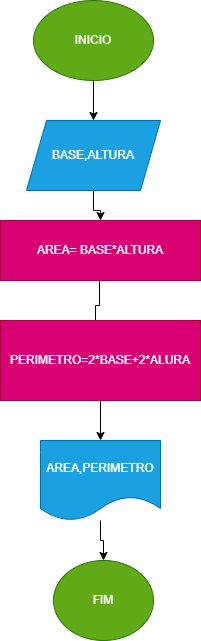

The diagram above was exported from draw.io. Its source (the exported page's mxGraphModel, read from the mxfile embedded in the PNG):
<mxGraphModel dx="1114" dy="616" grid="1" gridSize="10" guides="1" tooltips="1" connect="1" arrows="1" fold="1" page="1" pageScale="1" pageWidth="827" pageHeight="1169" math="0" shadow="0">
  <root>
    <mxCell id="0" />
    <mxCell id="1" parent="0" />
    <mxCell id="RCG0Ldba7MKDxuzJE9XA-3" value="" style="edgeStyle=orthogonalEdgeStyle;rounded=0;orthogonalLoop=1;jettySize=auto;html=1;" edge="1" parent="1" source="RCG0Ldba7MKDxuzJE9XA-1" target="RCG0Ldba7MKDxuzJE9XA-2">
      <mxGeometry relative="1" as="geometry" />
    </mxCell>
    <mxCell id="RCG0Ldba7MKDxuzJE9XA-1" value="INICIO" style="ellipse;whiteSpace=wrap;html=1;fillColor=#60a917;fontColor=#ffffff;strokeColor=#2D7600;" vertex="1" parent="1">
      <mxGeometry x="354" y="50" width="120" height="80" as="geometry" />
    </mxCell>
    <mxCell id="RCG0Ldba7MKDxuzJE9XA-5" value="" style="edgeStyle=orthogonalEdgeStyle;rounded=0;orthogonalLoop=1;jettySize=auto;html=1;" edge="1" parent="1" source="RCG0Ldba7MKDxuzJE9XA-2" target="RCG0Ldba7MKDxuzJE9XA-4">
      <mxGeometry relative="1" as="geometry" />
    </mxCell>
    <mxCell id="RCG0Ldba7MKDxuzJE9XA-2" value="BASE,ALTURA" style="shape=parallelogram;perimeter=parallelogramPerimeter;whiteSpace=wrap;html=1;fixedSize=1;fillColor=#1ba1e2;fontColor=#ffffff;strokeColor=#006EAF;" vertex="1" parent="1">
      <mxGeometry x="347" y="170" width="134" height="70" as="geometry" />
    </mxCell>
    <mxCell id="RCG0Ldba7MKDxuzJE9XA-7" value="" style="edgeStyle=orthogonalEdgeStyle;rounded=0;orthogonalLoop=1;jettySize=auto;html=1;" edge="1" parent="1">
      <mxGeometry relative="1" as="geometry">
        <mxPoint x="400" y="330" as="sourcePoint" />
        <mxPoint x="416" y="380" as="targetPoint" />
      </mxGeometry>
    </mxCell>
    <mxCell id="RCG0Ldba7MKDxuzJE9XA-4" value="AREA= BASE*ALTURA" style="whiteSpace=wrap;html=1;fillColor=#d80073;strokeColor=#A50040;fontColor=#ffffff;" vertex="1" parent="1">
      <mxGeometry x="321" y="270" width="200" height="60" as="geometry" />
    </mxCell>
    <mxCell id="RCG0Ldba7MKDxuzJE9XA-9" value="" style="edgeStyle=orthogonalEdgeStyle;rounded=0;orthogonalLoop=1;jettySize=auto;html=1;" edge="1" parent="1" source="RCG0Ldba7MKDxuzJE9XA-6" target="RCG0Ldba7MKDxuzJE9XA-8">
      <mxGeometry relative="1" as="geometry" />
    </mxCell>
    <mxCell id="RCG0Ldba7MKDxuzJE9XA-6" value="PERIMETRO=2*BASE+2*ALURA" style="whiteSpace=wrap;html=1;fillColor=#d80073;strokeColor=#A50040;fontColor=#ffffff;" vertex="1" parent="1">
      <mxGeometry x="321" y="370" width="200" height="80" as="geometry" />
    </mxCell>
    <mxCell id="RCG0Ldba7MKDxuzJE9XA-11" value="" style="edgeStyle=orthogonalEdgeStyle;rounded=0;orthogonalLoop=1;jettySize=auto;html=1;" edge="1" parent="1" source="RCG0Ldba7MKDxuzJE9XA-8" target="RCG0Ldba7MKDxuzJE9XA-10">
      <mxGeometry relative="1" as="geometry" />
    </mxCell>
    <mxCell id="RCG0Ldba7MKDxuzJE9XA-8" value="AREA,PERIMETRO" style="shape=document;whiteSpace=wrap;html=1;boundedLbl=1;fillColor=#1ba1e2;strokeColor=#006EAF;fontColor=#ffffff;" vertex="1" parent="1">
      <mxGeometry x="361" y="490" width="120" height="80" as="geometry" />
    </mxCell>
    <mxCell id="RCG0Ldba7MKDxuzJE9XA-10" value="FIM" style="ellipse;whiteSpace=wrap;html=1;fillColor=#60a917;strokeColor=#2D7600;fontColor=#ffffff;" vertex="1" parent="1">
      <mxGeometry x="374" y="610" width="100" height="80" as="geometry" />
    </mxCell>
  </root>
</mxGraphModel>